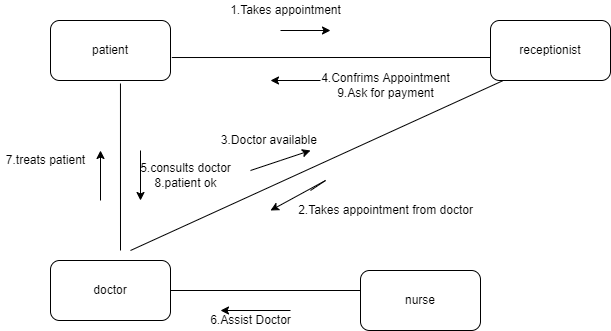

The diagram above was exported from draw.io. Its source (the exported page's mxGraphModel, read from the mxfile embedded in the PNG):
<mxGraphModel dx="782" dy="421" grid="1" gridSize="10" guides="1" tooltips="1" connect="1" arrows="1" fold="1" page="1" pageScale="1" pageWidth="850" pageHeight="1100" math="0" shadow="0">
  <root>
    <mxCell id="0" />
    <mxCell id="1" parent="0" />
    <mxCell id="uSPNVoSV2Amhi7J_q81c-1" value="patient" style="rounded=1;whiteSpace=wrap;html=1;" vertex="1" parent="1">
      <mxGeometry x="90" y="60" width="120" height="60" as="geometry" />
    </mxCell>
    <mxCell id="uSPNVoSV2Amhi7J_q81c-2" value="receptionist" style="rounded=1;whiteSpace=wrap;html=1;" vertex="1" parent="1">
      <mxGeometry x="530" y="60" width="120" height="60" as="geometry" />
    </mxCell>
    <mxCell id="uSPNVoSV2Amhi7J_q81c-3" value="doctor" style="rounded=1;whiteSpace=wrap;html=1;" vertex="1" parent="1">
      <mxGeometry x="90" y="300" width="120" height="60" as="geometry" />
    </mxCell>
    <mxCell id="uSPNVoSV2Amhi7J_q81c-4" value="nurse" style="rounded=1;whiteSpace=wrap;html=1;" vertex="1" parent="1">
      <mxGeometry x="400" y="310" width="120" height="60" as="geometry" />
    </mxCell>
    <mxCell id="uSPNVoSV2Amhi7J_q81c-5" value="" style="endArrow=none;html=1;rounded=0;entryX=0.583;entryY=1.05;entryDx=0;entryDy=0;entryPerimeter=0;" edge="1" parent="1" target="uSPNVoSV2Amhi7J_q81c-1">
      <mxGeometry width="50" height="50" relative="1" as="geometry">
        <mxPoint x="160" y="290" as="sourcePoint" />
        <mxPoint x="180" y="120" as="targetPoint" />
      </mxGeometry>
    </mxCell>
    <mxCell id="uSPNVoSV2Amhi7J_q81c-6" value="" style="endArrow=none;html=1;rounded=0;exitX=1.011;exitY=0.617;exitDx=0;exitDy=0;exitPerimeter=0;" edge="1" parent="1" source="uSPNVoSV2Amhi7J_q81c-1">
      <mxGeometry width="50" height="50" relative="1" as="geometry">
        <mxPoint x="210" y="120" as="sourcePoint" />
        <mxPoint x="530" y="97" as="targetPoint" />
      </mxGeometry>
    </mxCell>
    <mxCell id="uSPNVoSV2Amhi7J_q81c-7" value="" style="endArrow=classic;html=1;rounded=0;" edge="1" parent="1">
      <mxGeometry width="50" height="50" relative="1" as="geometry">
        <mxPoint x="320" y="70" as="sourcePoint" />
        <mxPoint x="370" y="70" as="targetPoint" />
      </mxGeometry>
    </mxCell>
    <mxCell id="uSPNVoSV2Amhi7J_q81c-8" value="" style="endArrow=classic;html=1;rounded=0;" edge="1" parent="1">
      <mxGeometry width="50" height="50" relative="1" as="geometry">
        <mxPoint x="360" y="120" as="sourcePoint" />
        <mxPoint x="310" y="120" as="targetPoint" />
      </mxGeometry>
    </mxCell>
    <mxCell id="uSPNVoSV2Amhi7J_q81c-9" value="1.Takes appointment" style="text;html=1;align=center;verticalAlign=middle;resizable=0;points=[];autosize=1;strokeColor=none;fillColor=none;" vertex="1" parent="1">
      <mxGeometry x="260" y="40" width="130" height="20" as="geometry" />
    </mxCell>
    <mxCell id="uSPNVoSV2Amhi7J_q81c-10" value="" style="endArrow=none;html=1;rounded=0;entryX=0.1;entryY=1.006;entryDx=0;entryDy=0;entryPerimeter=0;" edge="1" parent="1" target="uSPNVoSV2Amhi7J_q81c-2">
      <mxGeometry width="50" height="50" relative="1" as="geometry">
        <mxPoint x="170" y="290" as="sourcePoint" />
        <mxPoint x="230" y="260" as="targetPoint" />
      </mxGeometry>
    </mxCell>
    <mxCell id="uSPNVoSV2Amhi7J_q81c-11" value="" style="endArrow=none;html=1;rounded=0;exitX=1;exitY=0.5;exitDx=0;exitDy=0;" edge="1" parent="1" source="uSPNVoSV2Amhi7J_q81c-3">
      <mxGeometry width="50" height="50" relative="1" as="geometry">
        <mxPoint x="210" y="370" as="sourcePoint" />
        <mxPoint x="400" y="330" as="targetPoint" />
      </mxGeometry>
    </mxCell>
    <mxCell id="uSPNVoSV2Amhi7J_q81c-12" value="" style="endArrow=classic;html=1;rounded=0;" edge="1" parent="1">
      <mxGeometry width="50" height="50" relative="1" as="geometry">
        <mxPoint x="330" y="350" as="sourcePoint" />
        <mxPoint x="260" y="350" as="targetPoint" />
      </mxGeometry>
    </mxCell>
    <mxCell id="uSPNVoSV2Amhi7J_q81c-13" value="6.Assist Doctor" style="text;html=1;align=center;verticalAlign=middle;resizable=0;points=[];autosize=1;strokeColor=none;fillColor=none;" vertex="1" parent="1">
      <mxGeometry x="240" y="350" width="100" height="20" as="geometry" />
    </mxCell>
    <mxCell id="uSPNVoSV2Amhi7J_q81c-14" value="" style="endArrow=classic;html=1;rounded=0;" edge="1" parent="1">
      <mxGeometry width="50" height="50" relative="1" as="geometry">
        <mxPoint x="290" y="210" as="sourcePoint" />
        <mxPoint x="350" y="190" as="targetPoint" />
        <Array as="points">
          <mxPoint x="320" y="200" />
        </Array>
      </mxGeometry>
    </mxCell>
    <mxCell id="uSPNVoSV2Amhi7J_q81c-15" value="" style="endArrow=classic;html=1;rounded=0;" edge="1" parent="1">
      <mxGeometry width="50" height="50" relative="1" as="geometry">
        <mxPoint x="350" y="230" as="sourcePoint" />
        <mxPoint x="310" y="250" as="targetPoint" />
        <Array as="points">
          <mxPoint x="365" y="220" />
        </Array>
      </mxGeometry>
    </mxCell>
    <mxCell id="uSPNVoSV2Amhi7J_q81c-18" value="2.Takes appointment from doctor" style="text;html=1;align=center;verticalAlign=middle;resizable=0;points=[];autosize=1;strokeColor=none;fillColor=none;" vertex="1" parent="1">
      <mxGeometry x="330" y="240" width="190" height="20" as="geometry" />
    </mxCell>
    <mxCell id="uSPNVoSV2Amhi7J_q81c-19" value="3.Doctor available&amp;nbsp;" style="text;html=1;align=center;verticalAlign=middle;resizable=0;points=[];autosize=1;strokeColor=none;fillColor=none;" vertex="1" parent="1">
      <mxGeometry x="255" y="170" width="110" height="20" as="geometry" />
    </mxCell>
    <mxCell id="uSPNVoSV2Amhi7J_q81c-20" value="" style="endArrow=classic;html=1;rounded=0;" edge="1" parent="1">
      <mxGeometry width="50" height="50" relative="1" as="geometry">
        <mxPoint x="140" y="240" as="sourcePoint" />
        <mxPoint x="140" y="190" as="targetPoint" />
      </mxGeometry>
    </mxCell>
    <mxCell id="uSPNVoSV2Amhi7J_q81c-21" value="" style="endArrow=classic;html=1;rounded=0;" edge="1" parent="1">
      <mxGeometry width="50" height="50" relative="1" as="geometry">
        <mxPoint x="180" y="190" as="sourcePoint" />
        <mxPoint x="180" y="240" as="targetPoint" />
      </mxGeometry>
    </mxCell>
    <mxCell id="uSPNVoSV2Amhi7J_q81c-22" value="7.treats patient" style="text;html=1;align=center;verticalAlign=middle;resizable=0;points=[];autosize=1;strokeColor=none;fillColor=none;" vertex="1" parent="1">
      <mxGeometry x="40" y="190" width="90" height="20" as="geometry" />
    </mxCell>
    <mxCell id="uSPNVoSV2Amhi7J_q81c-23" value="5.consults doctor&lt;br&gt;8.patient ok" style="text;html=1;align=center;verticalAlign=middle;resizable=0;points=[];autosize=1;strokeColor=none;fillColor=none;" vertex="1" parent="1">
      <mxGeometry x="170" y="200" width="110" height="30" as="geometry" />
    </mxCell>
    <mxCell id="uSPNVoSV2Amhi7J_q81c-24" value="4.Confrims Appointment&lt;br&gt;9.Ask for payment&lt;br&gt;" style="text;html=1;align=center;verticalAlign=middle;resizable=0;points=[];autosize=1;strokeColor=none;fillColor=none;" vertex="1" parent="1">
      <mxGeometry x="355" y="110" width="140" height="30" as="geometry" />
    </mxCell>
  </root>
</mxGraphModel>